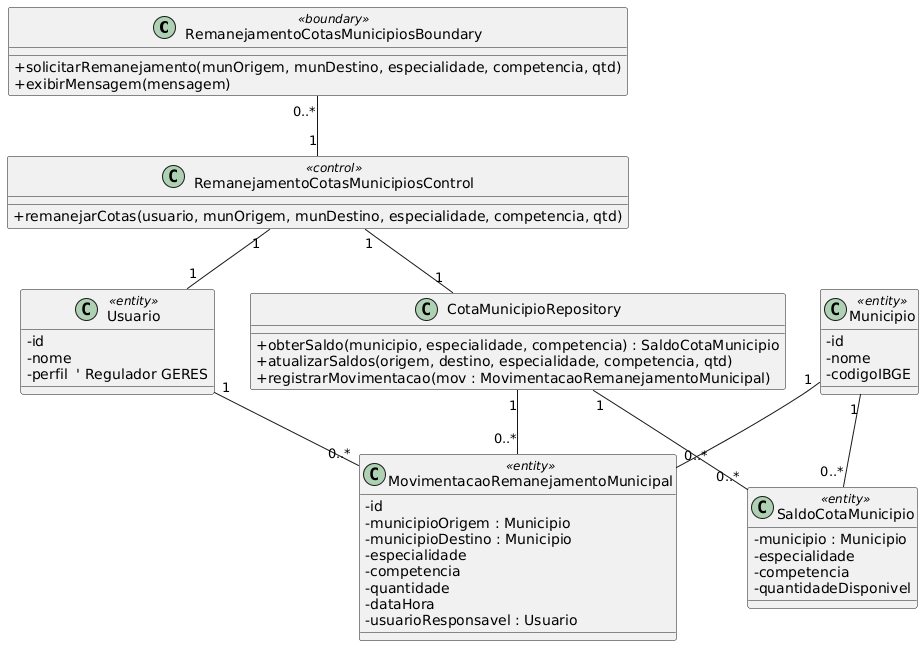

The diagram above was rendered by PlantUML. Its source (embedded in the PNG):
@startuml
skinparam classAttributeIconSize 0

class RemanejamentoCotasMunicipiosBoundary <<boundary>> {
    +solicitarRemanejamento(munOrigem, munDestino, especialidade, competencia, qtd)
    +exibirMensagem(mensagem)
}

class RemanejamentoCotasMunicipiosControl <<control>> {
    +remanejarCotas(usuario, munOrigem, munDestino, especialidade, competencia, qtd)
}

class Municipio <<entity>> {
    -id
    -nome
    -codigoIBGE
}

class SaldoCotaMunicipio <<entity>> {
    -municipio : Municipio
    -especialidade
    -competencia
    -quantidadeDisponivel
}

class MovimentacaoRemanejamentoMunicipal <<entity>> {
    -id
    -municipioOrigem : Municipio
    -municipioDestino : Municipio
    -especialidade
    -competencia
    -quantidade
    -dataHora
    -usuarioResponsavel : Usuario
}

class Usuario <<entity>> {
    -id
    -nome
    -perfil  ' Regulador GERES
}

class CotaMunicipioRepository {
    +obterSaldo(municipio, especialidade, competencia) : SaldoCotaMunicipio
    +atualizarSaldos(origem, destino, especialidade, competencia, qtd)
    +registrarMovimentacao(mov : MovimentacaoRemanejamentoMunicipal)
}

' Boundary - Control
RemanejamentoCotasMunicipiosBoundary "0..*" -- "1" RemanejamentoCotasMunicipiosControl

' Control - Usuario
RemanejamentoCotasMunicipiosControl "1" -- "1" Usuario

' Municipio - SaldoCotaMunicipio
Municipio "1" -- "0..*" SaldoCotaMunicipio

' Usuario - MovimentacaoRemanejamentoMunicipal
Usuario "1" -- "0..*" MovimentacaoRemanejamentoMunicipal

' Municipio - MovimentacaoRemanejamentoMunicipal
Municipio "1" -- "0..*" MovimentacaoRemanejamentoMunicipal

' Control - Repository
RemanejamentoCotasMunicipiosControl "1" -- "1" CotaMunicipioRepository

' Repository - SaldoCotaMunicipio
CotaMunicipioRepository "1" -- "0..*" SaldoCotaMunicipio

' Repository - MovimentacaoRemanejamentoMunicipal
CotaMunicipioRepository "1" -- "0..*" MovimentacaoRemanejamentoMunicipal
@enduml